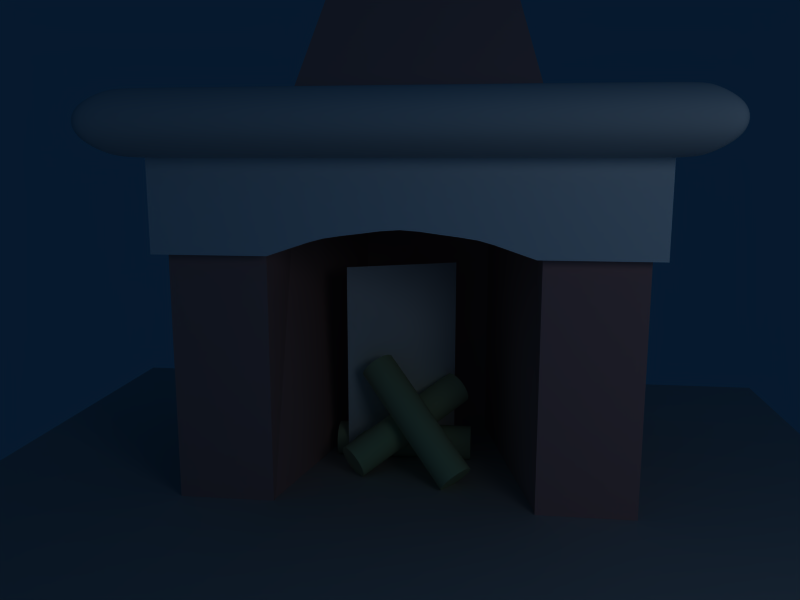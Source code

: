 # Source: fireplace.blend  (saved by Blender 2.45.17; exported with 4.5.12 LTS)
import bpy
from mathutils import Matrix  # noqa: F401  (used for matrix-valued properties, if any)

bpy.ops.wm.read_factory_settings(use_empty=True)
scene = bpy.context.scene
scene.name = 'Scene'

# ---- collections
col_collection_1 = bpy.data.collections.new('Collection 1'); scene.collection.children.link(col_collection_1)

# ---- materials (node trees are filled in below, after node groups)
mat_material_004 = bpy.data.materials.new('Material.004')
mat_material_004.alpha_threshold = 0.0
mat_material_004.diffuse_color = (1.0, 1.0, 1.0, 1.0)
mat_material_004.roughness = 0.5
mat_material_004.line_color = (0.0, 0.0, 0.0, 1.0)
mat_wood = bpy.data.materials.new('Wood')
mat_wood.alpha_threshold = 0.0
mat_wood.diffuse_color = (0.69, 0.81, 0.57, 1.0)
mat_wood.specular_color = (0.1498, 0.1498, 0.1498)
mat_wood.roughness = 0.5
mat_wood.line_color = (0.0, 0.0, 0.0, 1.0)
mat_material_003 = bpy.data.materials.new('Material.003')
mat_material_003.alpha_threshold = 0.0
mat_material_003.diffuse_color = (0.7, 0.7, 0.7, 1.0)
mat_material_003.specular_color = (0.2212, 0.2212, 0.2212)
mat_material_003.roughness = 0.5
mat_material_003.line_color = (0.0, 0.0, 0.0, 1.0)
mat_material_002 = bpy.data.materials.new('Material.002')
mat_material_002.alpha_threshold = 0.0
mat_material_002.diffuse_color = (1.0, 1.0, 1.0, 1.0)
mat_material_002.specular_color = (0.1991, 0.1991, 0.1991)
mat_material_002.roughness = 0.5
mat_material_002.line_color = (0.0, 0.0, 0.0, 1.0)
mat_material = bpy.data.materials.new('Material')
mat_material.alpha_threshold = 0.0
mat_material.diffuse_color = (0.85, 0.85, 0.85, 1.0)
mat_material.specular_color = (0.1252, 0.1252, 0.1252)
mat_material.roughness = 0.5
mat_material.line_color = (0.0, 0.0, 0.0, 1.0)
mat_material_001 = bpy.data.materials.new('Material.001')
mat_material_001.alpha_threshold = 0.0
mat_material_001.diffuse_color = (0.806, 0.544, 0.544, 1.0)
mat_material_001.specular_color = (0.3593, 0.3592, 0.3592)
mat_material_001.roughness = 0.5
mat_material_001.line_color = (0.0, 0.0, 0.0, 1.0)

# ---- material node trees

# ---- world
world_world = bpy.data.worlds.new('World'); scene.world = world_world
world_world.color = (0.02553, 0.09967, 0.1805)
world_world.use_sun_shadow = False
world_world.sun_shadow_jitter_overblur = 0.0
world_world.cycles.sampling_method = 'MANUAL'
world_world.cycles.sample_map_resolution = 256

# ---- cameras
cam_camera = bpy.data.cameras.new('Camera')
cam_camera.passepartout_alpha = 0.6497
cam_camera.clip_end = 100.0
cam_camera.lens = 35.0
cam_camera.ortho_scale = 7.314
cam_camera.dof.focus_distance = 0.0
cam_camera.dof.aperture_fstop = 128.0

# ---- lights
light_spot = bpy.data.lights.new('Spot', 'POINT')
light_spot.transmission_factor = 0.0
light_spot.cutoff_distance = 30.0
light_spot.energy = 100.0
light_spot.shadow_buffer_clip_start = 1.001
light_spot.shadow_soft_size = 1.0
light_spot.shadow_maximum_resolution = 0.006
light_spot.use_absolute_resolution = True
light_spot.cycles.use_multiple_importance_sampling = False

# ---- meshes
me_plane_001 = bpy.data.meshes.new('Plane.001')
me_plane_001.from_pydata([(0.3873, 0.8505, 4.412e-08), (0.3873, -0.4766, -2.869e-08), (-0.4127, -0.4766, -2.869e-08), (-0.4127, 0.8505, 4.412e-08)], [], [(0, 3, 2, 1)])
_uv = me_plane_001.uv_layers.new(name='UVTex')
_uv.uv.foreach_set('vector', [1.0, 1.0, 1.192e-07, 1.0, 0.0, 1.192e-07, 1.0, 0.0])
me_plane_001.materials.append(mat_material_004)
me_plane_001.use_remesh_preserve_volume = False
me_plane_001.use_remesh_preserve_attributes = False
me_plane_001.use_mirror_vertex_groups = False
me_plane_001.update()
me_woodcyl = bpy.data.meshes.new('WoodCyl')
me_woodcyl.from_pydata([(0.07071, 0.07071, -0.4), (0.09239, 0.03827, -0.4), (0.1, -1.464e-08, -0.4), (0.09239, -0.03827, -0.4), (0.07071, -0.07071, -0.4), (0.03827, -0.09239, -0.4), (-7.55e-09, -0.1, -0.4), (-0.03827, -0.09239, -0.4), (-0.07071, -0.07071, -0.4), (-0.09239, -0.03827, -0.4), (-0.1, -9.076e-09, -0.4), (-0.09239, 0.03827, -0.4), (-0.07071, 0.07071, -0.4), (-0.03827, 0.09239, -0.4), (4.252e-08, 0.1, -0.4), (0.03827, 0.09239, -0.4), (0.07071, 0.07071, 0.4), (0.09239, 0.03827, 0.4), (0.1, -1.189e-07, 0.4), (0.09239, -0.03827, 0.4), (0.07071, -0.07071, 0.4), (0.03827, -0.09239, 0.4), (-1.705e-07, -0.1, 0.4), (-0.03827, -0.09239, 0.4), (-0.07071, -0.07071, 0.4), (-0.09239, -0.03827, 0.4), (-0.1, 2.674e-07, 0.4), (-0.09239, 0.03827, 0.4), (-0.07071, 0.07071, 0.4), (-0.03827, 0.09239, 0.4), (3.437e-07, 0.1, 0.4), (0.03827, 0.09239, 0.4), (-2.265e-08, -1.027e-08, -0.4), (2.265e-08, 1.027e-08, 0.4)], [], [(32, 0, 1), (33, 17, 16), (32, 1, 2), (33, 18, 17), (32, 2, 3), (33, 19, 18), (32, 3, 4), (33, 20, 19), (32, 4, 5), (33, 21, 20), (32, 5, 6), (33, 22, 21), (32, 6, 7), (33, 23, 22), (32, 7, 8), (33, 24, 23), (32, 8, 9), (33, 25, 24), (32, 9, 10), (33, 26, 25), (32, 10, 11), (33, 27, 26), (32, 11, 12), (33, 28, 27), (32, 12, 13), (33, 29, 28), (32, 13, 14), (33, 30, 29), (32, 14, 15), (33, 31, 30), (15, 0, 32), (33, 16, 31), (0, 16, 17, 1), (1, 17, 18, 2), (2, 18, 19, 3), (3, 19, 20, 4), (4, 20, 21, 5), (5, 21, 22, 6), (6, 22, 23, 7), (7, 23, 24, 8), (8, 24, 25, 9), (9, 25, 26, 10), (10, 26, 27, 11), (11, 27, 28, 12), (12, 28, 29, 13), (13, 29, 30, 14), (14, 30, 31, 15), (16, 0, 15, 31)])
me_woodcyl.polygons.foreach_set('use_smooth', [True] * 48)
_uv = me_woodcyl.uv_layers.new(name='UVTex')
_uv.uv.foreach_set('vector', [0.8177, -2.783e-08, 0.375, 0.07798, 1.312, 0.07798, 0.3177, 1.0, 0.3125, 0.922, 0.375, 0.922, 0.8177, -2.783e-08, 1.312, 0.07798, 1.25, 0.07798, 0.3177, 1.0, 0.25, 0.922, 0.3125, 0.922, 0.8177, -2.783e-08, 1.25, 0.07798, 1.188, 0.07798, 0.3177, 1.0, 0.1875, 0.922, 0.25, 0.922, 0.8177, -2.783e-08, 1.188, 0.07798, 1.125, 0.07798, 0.3177, 1.0, 0.125, 0.922, 0.1875, 0.922, 0.8177, -2.783e-08, 1.125, 0.07798, 1.062, 0.07798, 0.3177, 1.0, 0.0625, 0.922, 0.125, 0.922, 0.8177, -2.783e-08, 1.062, 0.07798, 1.0, 0.07798, 1.318, 1.0, 1.0, 0.922, 1.062, 0.922, 0.8177, -2.783e-08, 1.0, 0.07798, 0.9375, 0.07798, 1.318, 1.0, 0.9375, 0.922, 1.0, 0.922, 0.8177, -2.783e-08, 0.9375, 0.07798, 0.875, 0.07798, 1.318, 1.0, 0.875, 0.922, 0.9375, 0.922, 0.8177, -2.783e-08, 0.875, 0.07798, 0.8125, 0.07798, 1.318, 1.0, 0.8125, 0.922, 0.875, 0.922, 0.8177, -2.783e-08, 0.8125, 0.07798, 0.75, 0.07798, 0.3177, 1.0, 0.75, 0.922, 0.8125, 0.922, 0.8177, -2.783e-08, 0.75, 0.07798, 0.6875, 0.07798, 0.3177, 1.0, 0.6875, 0.922, 0.75, 0.922, 0.8177, -2.783e-08, 0.6875, 0.07798, 0.625, 0.07798, 0.3177, 1.0, 0.625, 0.922, 0.6875, 0.922, 0.8177, -2.783e-08, 0.625, 0.07798, 0.5625, 0.07798, 0.3177, 1.0, 0.5625, 0.922, 0.625, 0.922, 0.8177, -2.783e-08, 0.5625, 0.07798, 0.5, 0.07798, 0.3177, 1.0, 0.5, 0.922, 0.5625, 0.922, 0.8177, -2.783e-08, 0.5, 0.07798, 0.4375, 0.07798, 0.3177, 1.0, 0.4375, 0.922, 0.5, 0.922, 0.4375, 0.07798, 0.375, 0.07798, 0.8177, -2.783e-08, 0.3177, 1.0, 0.375, 0.922, 0.4375, 0.922, 0.375, 0.07798, 0.375, 0.922, 0.3125, 0.922, 0.3125, 0.07798, 0.3125, 0.07798, 0.3125, 0.922, 0.25, 0.922, 0.25, 0.07798, 0.25, 0.07798, 0.25, 0.922, 0.1875, 0.922, 0.1875, 0.07798, 0.1875, 0.07798, 0.1875, 0.922, 0.125, 0.922, 0.125, 0.07798, 0.125, 0.07798, 0.125, 0.922, 0.0625, 0.922, 0.0625, 0.07798, 1.062, 0.07798, 1.062, 0.922, 1.0, 0.922, 1.0, 0.07798, 1.0, 0.07798, 1.0, 0.922, 0.9375, 0.922, 0.9375, 0.07798, 0.9375, 0.07798, 0.9375, 0.922, 0.875, 0.922, 0.875, 0.07798, 0.875, 0.07798, 0.875, 0.922, 0.8125, 0.922, 0.8125, 0.07798, 0.8125, 0.07798, 0.8125, 0.922, 0.75, 0.922, 0.75, 0.07798, 0.75, 0.07798, 0.75, 0.922, 0.6875, 0.922, 0.6875, 0.07798, 0.6875, 0.07798, 0.6875, 0.922, 0.625, 0.922, 0.625, 0.07798, 0.625, 0.07798, 0.625, 0.922, 0.5625, 0.922, 0.5625, 0.07798, 0.5625, 0.07798, 0.5625, 0.922, 0.5, 0.922, 0.5, 0.07798, 0.5, 0.07798, 0.5, 0.922, 0.4375, 0.922, 0.4375, 0.07798, 0.375, 0.922, 0.375, 0.07798, 0.4375, 0.07798, 0.4375, 0.922])
me_woodcyl.materials.append(mat_wood)
me_woodcyl.use_remesh_preserve_volume = False
me_woodcyl.use_remesh_preserve_attributes = False
me_woodcyl.use_mirror_vertex_groups = False
me_woodcyl.update()
me_plane = bpy.data.meshes.new('Plane')
me_plane.from_pydata([(2.9, 2.9, 0.0), (2.9, -2.9, 0.0), (-2.9, -2.9, 0.0), (-2.9, 2.9, 0.0)], [], [(0, 3, 2, 1)])
me_plane.materials.append(mat_material_003)
me_plane.use_remesh_preserve_volume = False
me_plane.use_remesh_preserve_attributes = False
me_plane.use_mirror_vertex_groups = False
me_plane.update()
me_cube_003 = bpy.data.meshes.new('Cube.003')
me_cube_003.from_pydata([(-0.334, 1.765, 1.1), (-0.2227, 1.779, 1.1), (-0.1113, 1.794, 1.1), (0.1113, 1.794, 1.1), (0.2227, 1.779, 1.1), (0.334, 1.765, 1.1), (-0.334, 2.419, 1.1), (-0.2227, 2.43, 1.1), (-0.1113, 2.435, 1.1), (0.1113, 2.435, 1.1), (0.2227, 2.43, 1.1), (0.334, 2.419, 1.1), (-0.5263, 1.725, 1.1), (-0.6073, 1.698, 1.1), (-0.6882, 1.671, 1.1), (-0.5263, 2.379, 1.1), (-0.6073, 2.352, 1.1), (-0.6882, 2.325, 1.1), (0.5246, 1.725, 1.1), (0.6039, 1.698, 1.1), (0.6832, 1.671, 1.1), (0.5246, 2.379, 1.1), (0.6039, 2.352, 1.1), (0.6832, 2.325, 1.1), (-1.467, 1.644, 1.1), (1.467, 1.644, 1.1), (-1.467, 2.298, 1.1), (1.467, 2.298, 1.1), (-0.4377, 1.749, 1.1), (0.0, 1.802, 1.1), (0.4373, 1.749, 1.1), (-0.4377, 2.403, 1.1), (0.0, 2.437, 1.1), (0.4373, 2.403, 1.1), (-0.7692, 1.644, 1.1), (-0.7692, 2.298, 1.1), (0.7624, 1.644, 1.1), (0.7624, 2.298, 1.1), (0.7624, 2.298, 0.6), (0.7624, 1.644, 0.6), (-0.7692, 2.298, 0.6), (-0.7692, 1.644, 0.6), (0.4373, 2.403, 0.6), (0.0, 2.437, 0.6), (-0.4377, 2.403, 0.6), (0.4373, 1.749, 0.6), (0.0, 1.802, 0.6), (-0.4377, 1.749, 0.6), (1.467, 2.298, 0.6), (-1.467, 2.298, 0.6), (1.467, 1.644, 0.6), (-1.467, 1.644, 0.6), (0.6832, 2.325, 0.6), (0.6039, 2.352, 0.6), (0.5246, 2.379, 0.6), (0.6832, 1.671, 0.6), (0.6039, 1.698, 0.6), (0.5246, 1.725, 0.6), (-0.6882, 2.325, 0.6), (-0.6073, 2.352, 0.6), (-0.5263, 2.379, 0.6), (-0.6882, 1.671, 0.6), (-0.6073, 1.698, 0.6), (-0.5263, 1.725, 0.6), (0.334, 2.419, 0.6), (0.2227, 2.43, 0.6), (0.1113, 2.435, 0.6), (-0.1113, 2.435, 0.6), (-0.2227, 2.43, 0.6), (-0.334, 2.419, 0.6), (0.334, 1.765, 0.6), (0.2227, 1.779, 0.6), (0.1113, 1.794, 0.6), (-0.1113, 1.794, 0.6), (-0.2227, 1.779, 0.6), (-0.334, 1.765, 0.6), (1.467, 2.298, -1.0), (1.467, 1.644, -1.0), (0.7624, 2.298, -1.0), (0.7624, 1.644, -1.0), (-0.7692, 1.644, -1.0), (-1.467, 1.644, -1.0), (-0.7692, 2.298, -1.0), (-1.467, 2.298, -1.0)], [], [(6, 1, 7), (30, 22, 21), (35, 14, 13), (10, 4, 11), (28, 15, 16), (35, 34, 14), (3, 9, 32, 29), (9, 3, 4, 10), (23, 18, 19, 37), (2, 29, 32, 8), (23, 22, 30, 18), (30, 21, 33, 5), (8, 7, 1, 2), (19, 20, 36, 37), (35, 13, 12, 17), (28, 16, 17, 12), (28, 0, 31, 15), (4, 5, 33, 11), (31, 0, 1, 6), (23, 37, 38, 52), (22, 23, 52, 53), (21, 22, 53, 54), (33, 21, 54, 42), (36, 20, 55, 39), (20, 19, 56, 55), (19, 18, 57, 56), (18, 30, 45, 57), (35, 17, 58, 40), (17, 16, 59, 58), (16, 15, 60, 59), (15, 31, 44, 60), (14, 34, 41, 61), (13, 14, 61, 62), (12, 13, 62, 63), (28, 12, 63, 47), (11, 33, 42, 64), (10, 11, 64, 65), (9, 10, 65, 66), (32, 9, 66, 43), (8, 32, 43, 67), (7, 8, 67, 68), (6, 7, 68, 69), (31, 6, 69, 44), (30, 5, 70, 45), (5, 4, 71, 70), (4, 3, 72, 71), (3, 29, 46, 72), (29, 2, 73, 46), (2, 1, 74, 73), (1, 0, 75, 74), (0, 28, 47, 75), (68, 74, 69), (54, 53, 45), (62, 61, 40), (64, 71, 65), (59, 60, 47), (61, 41, 40), (43, 66, 72, 46), (71, 72, 66, 65), (56, 57, 52, 38), (43, 46, 73, 67), (45, 53, 52, 57), (42, 54, 45, 70), (74, 68, 67, 73), (39, 55, 56, 38), (63, 62, 40, 58), (58, 59, 47, 63), (44, 75, 47, 60), (42, 70, 71, 64), (74, 75, 44, 69), (24, 26, 49, 51), (26, 35, 40, 49), (24, 34, 35, 26), (24, 51, 41, 34), (25, 27, 37, 36), (25, 36, 39, 50), (27, 25, 50, 48), (37, 27, 48, 38), (48, 50, 77, 76), (38, 48, 76, 78), (50, 39, 79, 77), (41, 51, 81, 80), (49, 40, 82, 83), (51, 49, 83, 81), (39, 38, 78, 79), (40, 41, 80, 82), (78, 76, 77, 79), (82, 80, 81, 83)])
_uv = me_cube_003.uv_layers.new(name='UVTex')
_uv.uv.foreach_set('vector', [-0.3943, -0.2545, 0.2368, -0.2018, -0.403, -0.1629, 0.2671, 0.4582, -0.3389, 0.517, -0.3613, 0.4518, -0.2942, -0.6125, 0.3451, -0.6674, 0.3179, -0.5864, -0.403, 0.2034, 0.2368, 0.2435, -0.3943, 0.295, 0.2671, -0.4169, -0.3613, -0.4127, -0.3389, -0.4793, -0.2942, -0.6125, 0.3722, -0.7484, 0.3451, -0.6674, 0.2216, 0.1322, -0.4074, 0.1118, -0.4085, 0.02023, 0.2136, 0.02083, -0.4074, 0.1118, 0.2216, 0.1322, 0.2368, 0.2435, -0.403, 0.2034, -0.3166, 0.5822, 0.2907, 0.5454, 0.3179, 0.6247, -0.2942, 0.6474, 0.2216, -0.0905, 0.2136, 0.02083, -0.4085, 0.02023, -0.4074, -0.07135, -0.3166, 0.5822, -0.3389, 0.517, 0.2671, 0.4582, 0.2907, 0.5454, 0.2671, 0.4582, -0.3613, 0.4518, -0.3807, 0.38, 0.2505, 0.3548, -0.4074, -0.07135, -0.403, -0.1629, 0.2368, -0.2018, 0.2216, -0.0905, 0.3179, 0.6247, 0.3451, 0.704, 0.3722, 0.7833, -0.2942, 0.6474, -0.2942, -0.6125, 0.3179, -0.5864, 0.2907, -0.5055, -0.3166, -0.5459, 0.2671, -0.4169, -0.3389, -0.4793, -0.3166, -0.5459, 0.2907, -0.5055, 0.2671, -0.4169, 0.2505, -0.3132, -0.3807, -0.3399, -0.3613, -0.4127, 0.2368, 0.2435, 0.2505, 0.3548, -0.3807, 0.38, -0.3943, 0.295, -0.3807, -0.3399, 0.2505, -0.3132, 0.2368, -0.2018, -0.3943, -0.2545, 0.3158, -0.296, 0.3158, -0.2167, 0.8158, -0.2167, 0.8158, -0.296, 0.3158, -0.3753, 0.3158, -0.296, 0.8158, -0.296, 0.8158, -0.3753, 0.3158, -0.4546, 0.3158, -0.3753, 0.8158, -0.3753, 0.8158, -0.4546, 0.3158, 0.4582, 0.3158, 0.5454, 0.8158, 0.5454, 0.8158, 0.4582, 0.3158, -0.2167, 0.3158, -0.296, 0.8158, -0.296, 0.8158, -0.2167, 0.3158, -0.296, 0.3158, -0.3753, 0.8158, -0.3753, 0.8158, -0.296, 0.3158, -0.3753, 0.3158, -0.4546, 0.8158, -0.4546, 0.8158, -0.3753, 0.3158, -0.4546, 0.3158, -0.5418, 0.8158, -0.5418, 0.8158, -0.4546, 0.3158, 0.2516, 0.3158, 0.3326, 0.8158, 0.3326, 0.8158, 0.2516, 0.3158, 0.3326, 0.3158, 0.4136, 0.8158, 0.4136, 0.8158, 0.3326, 0.3158, 0.4136, 0.3158, 0.4945, 0.8158, 0.4945, 0.8158, 0.4136, 0.3158, 0.4945, 0.3158, 0.5831, 0.8158, 0.5831, 0.8158, 0.4945, 0.3158, 0.3326, 0.3158, 0.2516, 0.8158, 0.2516, 0.8158, 0.3326, 0.3158, 0.4136, 0.3158, 0.3326, 0.8158, 0.3326, 0.8158, 0.4136, 0.3158, 0.4945, 0.3158, 0.4136, 0.8158, 0.4136, 0.8158, 0.4945, 0.3158, -0.4169, 0.3158, -0.5055, 0.8158, -0.5055, 0.8158, -0.4169, 0.3158, 0.3548, 0.3158, 0.4582, 0.8158, 0.4582, 0.8158, 0.3548, 0.3158, 0.2435, 0.3158, 0.3548, 0.8158, 0.3548, 0.8158, 0.2435, 0.3158, 0.1322, 0.3158, 0.2435, 0.8158, 0.2435, 0.8158, 0.1322, 0.3158, 0.02083, 0.3158, 0.1322, 0.8158, 0.1322, 0.8158, 0.02083, 0.3158, -0.0905, 0.3158, 0.02083, 0.8158, 0.02083, 0.8158, -0.0905, 0.3158, -0.2018, 0.3158, -0.0905, 0.8158, -0.0905, 0.8158, -0.2018, 0.3158, -0.3132, 0.3158, -0.2018, 0.8158, -0.2018, 0.8158, -0.3132, 0.3158, -0.4169, 0.3158, -0.3132, 0.8158, -0.3132, 0.8158, -0.4169, 0.3158, 0.4582, 0.3158, 0.3548, 0.8158, 0.3548, 0.8158, 0.4582, 0.3158, 0.3548, 0.3158, 0.2435, 0.8158, 0.2435, 0.8158, 0.3548, 0.3158, 0.2435, 0.3158, 0.1322, 0.8158, 0.1322, 0.8158, 0.2435, 0.3158, 0.1322, 0.3158, 0.02083, 0.8158, 0.02083, 0.8158, 0.1322, 0.3158, 0.02083, 0.3158, -0.0905, 0.8158, -0.0905, 0.8158, 0.02083, 0.3158, -0.0905, 0.3158, -0.2018, 0.8158, -0.2018, 0.8158, -0.0905, 0.3158, -0.2018, 0.3158, -0.3132, 0.8158, -0.3132, 0.8158, -0.2018, 0.3158, -0.3132, 0.3158, -0.4169, 0.8158, -0.4169, 0.8158, -0.3132, -0.4141, -0.2018, 0.2368, -0.2018, -0.4036, -0.3132, -0.3634, -0.4546, -0.3362, -0.3753, 0.2671, -0.5418, 0.3179, 0.4136, 0.3451, 0.3326, -0.2819, 0.2516, -0.4036, 0.3548, 0.2368, 0.2435, -0.4141, 0.2435, -0.3362, 0.4136, -0.3634, 0.4945, 0.2671, 0.5831, 0.3451, 0.3326, 0.3722, 0.2516, -0.2819, 0.2516, -0.4208, 0.02083, -0.4194, 0.1322, 0.2216, 0.1322, 0.2136, 0.02083, 0.2368, 0.2435, 0.2216, 0.1322, -0.4194, 0.1322, -0.4141, 0.2435, 0.3179, -0.3753, 0.2907, -0.4546, -0.3091, -0.296, -0.2819, -0.2167, -0.4208, 0.02083, 0.2136, 0.02083, 0.2216, -0.0905, -0.4194, -0.0905, 0.2671, 0.4582, -0.3362, 0.6247, -0.3091, 0.704, 0.2907, 0.5454, -0.387, 0.4582, -0.3634, 0.5454, 0.2671, 0.4582, 0.2505, 0.3548, 0.2368, -0.2018, -0.4141, -0.2018, -0.4194, -0.0905, 0.2216, -0.0905, 0.3722, -0.2167, 0.3451, -0.296, 0.3179, -0.3753, -0.2819, -0.2167, 0.2907, 0.4945, 0.3179, 0.4136, -0.2819, 0.2516, -0.3091, 0.3326, -0.3091, 0.3326, -0.3362, 0.4136, 0.2671, 0.5831, 0.2907, 0.4945, -0.387, -0.4169, 0.2505, -0.3132, 0.2671, -0.4169, -0.3634, -0.5055, -0.387, 0.4582, 0.2505, 0.3548, 0.2368, 0.2435, -0.4036, 0.3548, 0.2368, -0.2018, 0.2505, -0.3132, -0.387, -0.4169, -0.4036, -0.3132, 0.3158, -0.3356, 0.3158, 0.3185, 0.8158, 0.3185, 0.8158, -0.3356, 0.3158, -0.4457, 0.3158, 0.2516, 0.8158, 0.2516, 0.8158, -0.4457, 0.3722, -0.4457, 0.3722, 0.2516, -0.2819, 0.2516, -0.2819, -0.4457, 0.3158, -0.4457, 0.8158, -0.4457, 0.8158, 0.2516, 0.3158, 0.2516, 0.3722, 0.4874, -0.2819, 0.4874, -0.2819, -0.2167, 0.3722, -0.2167, 0.3158, 0.4874, 0.3158, -0.2167, 0.8158, -0.2167, 0.8158, 0.4874, 0.3158, 0.3185, 0.3158, -0.3356, 0.8158, -0.3356, 0.8158, 0.3185, 0.3158, -0.2167, 0.3158, 0.4874, 0.8158, 0.4874, 0.8158, -0.2167, -0.1842, 0.3185, -0.1842, -0.3356, 1.416, -0.3356, 1.416, 0.3185, -0.1842, -0.2167, -0.1842, 0.4874, 1.416, 0.4874, 1.416, -0.2167, -0.1842, 0.4874, -0.1842, -0.2167, 1.416, -0.2167, 1.416, 0.4874, -0.1842, 0.2516, -0.1842, -0.4457, 1.416, -0.4457, 1.416, 0.2516, -0.1842, -0.4457, -0.1842, 0.2516, 1.416, 0.2516, 1.416, -0.4457, -0.1842, -0.3356, -0.1842, 0.3185, 1.416, 0.3185, 1.416, -0.3356, -0.1842, -0.3356, -0.1842, 0.3185, 1.416, 0.3185, 1.416, -0.3356, -0.1842, 0.3185, -0.1842, -0.3356, 1.416, -0.3356, 1.416, 0.3185, -0.2819, -0.2167, -0.2819, 0.4874, 0.3722, 0.4874, 0.3722, -0.2167, -0.2819, 0.2516, 0.3722, 0.2516, 0.3722, -0.4457, -0.2819, -0.4457])
me_cube_003.materials.append(mat_material_002)
me_cube_003.use_remesh_preserve_volume = False
me_cube_003.use_remesh_preserve_attributes = False
me_cube_003.use_mirror_vertex_groups = False
me_cube_003.update()
me_cube_001 = bpy.data.meshes.new('Cube.001')
me_cube_001.from_pydata([(-1.547, 2.014, -1.0), (-1.547, 2.014, 1.293), (1.547, 2.014, 1.293), (1.547, 2.014, -1.0), (-1.768, 1.91, 1.459), (1.768, 1.91, 1.459), (1.768, 1.91, -1.0), (-1.768, 1.91, -1.0), (1.768, 1.736, -1.0), (1.768, 1.736, 1.459), (-1.768, 1.736, 1.459), (-1.768, 1.736, -1.0), (1.547, 1.632, -1.0), (1.547, 1.632, 1.293), (-1.547, 1.632, 1.293), (-1.547, 1.632, -1.0), (1.768, 1.91, 1.155), (-1.768, 1.91, 1.155), (-1.547, 2.014, 1.155), (1.547, 2.014, 1.155), (1.768, 1.736, 1.155), (-1.768, 1.736, 1.155), (1.547, 1.632, 1.155), (-1.547, 1.632, 1.155), (-1.51, 2.014, 1.293), (1.51, 2.014, 1.293), (-1.51, 2.014, -1.0), (1.51, 2.014, -1.0), (1.51, 1.632, 1.293), (-1.51, 1.632, 1.293), (1.51, 1.632, -1.0), (-1.51, 1.632, -1.0), (-1.584, 1.91, 1.459), (1.584, 1.91, 1.459), (1.584, 1.736, 1.459), (-1.584, 1.736, 1.459), (-1.51, 2.014, 1.155), (1.51, 2.014, 1.155), (1.51, 1.632, 1.155), (-1.51, 1.632, 1.155)], [], [(18, 0, 7, 17), (17, 4, 1, 18), (3, 19, 16, 6), (19, 2, 5, 16), (6, 16, 20, 8), (16, 5, 9, 20), (11, 21, 17, 7), (21, 10, 4, 17), (8, 20, 22, 12), (20, 9, 13, 22), (15, 23, 21, 11), (23, 14, 10, 21), (10, 35, 32, 4), (35, 34, 33, 32), (34, 9, 5, 33), (4, 32, 24, 1), (32, 33, 25, 24), (33, 5, 2, 25), (9, 34, 28, 13), (34, 35, 29, 28), (35, 10, 14, 29), (26, 0, 18, 36), (36, 37, 27, 26), (37, 19, 3, 27), (1, 24, 36, 18), (24, 25, 37, 36), (25, 2, 19, 37), (22, 38, 30, 12), (38, 39, 31, 30), (39, 23, 15, 31), (13, 28, 38, 22), (28, 29, 39, 38), (29, 14, 23, 39)])
me_cube_001.polygons.foreach_set('use_smooth', [True] * 33)
_uv = me_cube_001.uv_layers.new(name='UVTex')
_uv.uv.foreach_set('vector', [-0.2942, -0.04714, -1.426, 0.6655, -1.605, 0.5149, -0.4735, -0.1977, -0.4735, -0.1977, -0.3139, -0.2982, -0.2216, -0.09282, -0.2942, -0.04714, 1.155, 1.471, 2.287, 0.7579, 2.476, 0.7224, 1.345, 1.435, 2.287, 0.7579, 2.359, 0.7122, 2.636, 0.6219, 2.476, 0.7224, 1.345, 1.435, 2.476, 0.7224, 2.485, 0.5673, 1.353, 1.28, 2.476, 0.7224, 2.636, 0.6219, 2.644, 0.4668, 2.485, 0.5673, -1.597, 0.3598, -0.465, -0.3528, -0.4735, -0.1977, -1.605, 0.5149, -0.465, -0.3528, -0.3054, -0.4533, -0.3139, -0.2982, -0.4735, -0.1977, 1.353, 1.28, 2.485, 0.5673, 2.305, 0.4167, 1.174, 1.129, 2.485, 0.5673, 2.644, 0.4668, 2.378, 0.371, 2.305, 0.4167, -1.407, 0.3242, -0.2756, -0.3884, -0.465, -0.3528, -1.597, 0.3598, -0.2756, -0.3884, -0.2031, -0.434, -0.3054, -0.4533, -0.465, -0.3528, -0.3054, -0.4533, -0.1518, -0.4054, -0.1602, -0.2503, -0.3139, -0.2982, -0.1518, -0.4054, 2.491, 0.4189, 2.482, 0.574, -0.1602, -0.2503, 2.491, 0.4189, 2.644, 0.4668, 2.636, 0.6219, 2.482, 0.574, -0.3139, -0.2982, -0.1602, -0.2503, -0.1909, -0.08323, -0.2216, -0.09282, -0.1602, -0.2503, 2.482, 0.574, 2.329, 0.7027, -0.1909, -0.08323, 2.482, 0.574, 2.636, 0.6219, 2.359, 0.7122, 2.329, 0.7027, 2.644, 0.4668, 2.491, 0.4189, 2.347, 0.3614, 2.378, 0.371, 2.491, 0.4189, -0.1518, -0.4054, -0.1723, -0.4245, 2.347, 0.3614, -0.1518, -0.4054, -0.3054, -0.4533, -0.2031, -0.434, -0.1723, -0.4245, -1.395, 0.6751, -1.426, 0.6655, -0.2942, -0.04714, -0.2635, -0.03755, -0.2635, -0.03755, 2.256, 0.7483, 1.124, 1.461, -1.395, 0.6751, 2.256, 0.7483, 2.287, 0.7579, 1.155, 1.471, 1.124, 1.461, -0.2216, -0.09282, -0.1909, -0.08323, -0.2635, -0.03755, -0.2942, -0.04714, -0.1909, -0.08323, 2.329, 0.7027, 2.256, 0.7483, -0.2635, -0.03755, 2.329, 0.7027, 2.359, 0.7122, 2.287, 0.7579, 2.256, 0.7483, 2.305, 0.4167, 2.275, 0.4071, 1.143, 1.12, 1.174, 1.129, 2.275, 0.4071, -0.2449, -0.3788, -1.377, 0.3338, 1.143, 1.12, -0.2449, -0.3788, -0.2756, -0.3884, -1.407, 0.3242, -1.377, 0.3338, 2.378, 0.371, 2.347, 0.3614, 2.275, 0.4071, 2.305, 0.4167, 2.347, 0.3614, -0.1723, -0.4245, -0.2449, -0.3788, 2.275, 0.4071, -0.1723, -0.4245, -0.2031, -0.434, -0.2756, -0.3884, -0.2449, -0.3788])
me_cube_001.materials.append(mat_material)
me_cube_001.use_remesh_preserve_volume = False
me_cube_001.use_remesh_preserve_attributes = False
me_cube_001.use_mirror_vertex_groups = False
me_cube_001.update()
me_kominmesh = bpy.data.meshes.new('KominMesh')
me_kominmesh.from_pydata([(-0.48, -0.1, -0.8), (-0.48, -2.1, -0.5), (-1.4, -2.1, -1.0), (-1.4, -0.4, -1.0), (-0.8, -0.4, 1.0), (-0.8, -2.1, 1.0), (-1.4, -2.1, 1.0), (-1.4, -0.4, 1.0), (1.4, -0.4, 1.0), (1.4, -2.1, 1.0), (0.8, -2.1, 1.0), (0.8, -0.4, 1.0), (1.4, -0.4, -1.0), (1.4, -2.1, -1.0), (0.48, -2.1, -0.5), (0.48, -0.1, -0.8), (0.8, -0.1, 0.3), (-0.8, -0.1, 0.3), (-0.4, 1.5, -0.3), (0.4, 1.5, -0.3), (0.4, 1.5, -0.9), (-0.4, 1.5, -0.9), (-1.0, -0.1, 0.5), (1.0, -0.1, 0.5), (1.0, -0.1, -1.0), (-1.0, -0.1, -1.0), (-0.5, 1.7, -0.3), (0.5, 1.7, -0.3), (-0.5, 1.7, -1.0), (0.5, 1.7, -1.0), (-0.8, -0.1, 0.5), (0.8, -0.1, 0.5)], [], [(4, 7, 6, 5), (1, 5, 6, 2), (2, 6, 7, 3), (13, 12, 8, 9), (14, 13, 9, 10), (11, 10, 9, 8), (0, 1, 14, 15), (1, 2, 13, 14), (16, 14, 10), (15, 14, 16), (16, 10, 11), (17, 5, 1), (0, 17, 1), (17, 4, 5), (17, 18, 19, 16), (0, 21, 18, 17), (16, 19, 20, 15), (21, 0, 15, 20), (21, 20, 19, 18), (22, 26, 28, 25), (23, 24, 29, 27), (24, 25, 28, 29), (8, 12, 24, 23), (3, 7, 22, 25), (30, 31, 27, 26), (22, 30, 26), (31, 23, 27), (8, 23, 31, 11), (4, 30, 22, 7), (11, 31, 16), (4, 17, 30), (16, 31, 30, 17), (26, 27, 29, 28)])
_uv = me_kominmesh.uv_layers.new(name='UVTex')
_uv.uv.foreach_set('vector', [0.7, 0.1, 0.1, 0.1, 0.1, -1.6, 0.7, -1.6, 0.02, 0.7, -0.3, 2.2, -0.9, 2.2, -0.9, 0.2, -0.2, 0.6, 1.8, 0.6, 1.8, -1.1, -0.2, -1.1, -0.2, 0.6, -0.2, -1.1, 1.8, -1.1, 1.8, 0.6, 0.98, 0.7, 1.9, 0.2, 1.9, 2.2, 1.3, 2.2, 0.3, 0.1, 0.3, -1.6, 0.9, -1.6, 0.9, 0.1, 0.02, 0.4, 0.02, -1.6, 0.98, -1.6, 0.98, 0.4, 0.02, 0.7, -0.9, 0.2, 1.9, 0.2, 0.98, 0.7, 0.1, 0.6, -0.7, 2.6, 0.8, 2.6, 5.96e-08, 0.6, 0.3, 2.6, 1.1, 0.6, 0.1, 0.6, 0.8, 2.6, 0.8, 0.9, 0.1, 0.6, 0.8, 2.6, -0.7, 2.6, 5.96e-08, 0.6, 1.1, 0.6, 0.3, 2.6, 0.1, 0.6, 0.8, 0.9, 0.8, 2.6, 0.7, 0.4, 1.1, 2.0, 1.9, 2.0, 2.3, 0.4, 0.4, 0.4, 2.0, 0.3, 2.0, 0.9, 0.4, 1.5, 0.4, 0.5, 2.0, -0.1, 2.0, -0.7, 0.4, -0.6, 0.1, 2.384e-07, 0.02, -1.6, 0.98, -1.6, 0.9, 2.384e-07, 0.1, 0.3, 0.9, 0.3, 0.9, 0.9, 0.1, 0.9, 0.3, 0.6, -0.5, -1.2, -1.2, -1.2, -1.2, 0.6, 0.3, 0.6, -1.2, 0.6, -1.2, -1.2, -0.5, -1.2, 0.5, 0.4, -1.5, 0.4, -1.0, 2.2, 0.0, 2.2, 0.9, 0.2, 0.9, -1.8, 0.5, -1.8, 0.5, -0.3, 0.1, 0.2, 0.1, 2.2, 0.5, 1.7, 0.5, 0.2, 0.7, 0.4, 2.3, 0.4, 2.0, 2.2, 1.0, 2.2, 0.5, 0.4, 0.7, 0.4, 1.0, 2.2, 0.3, 0.4, 0.5, 0.4, 0.0, 2.2, 0.9, 0.2, 0.5, -0.3, 0.3, -0.3, 0.3, 0.2, 0.7, 0.2, 0.7, -0.3, 0.5, -0.3, 0.1, 0.2, 0.1, 0.2, 0.4, -0.3, 0.4, -0.5, 0.1, 0.2, 0.4, -0.5, 0.4, -0.3, 0.3, 0.5, 0.3, 0.7, -1.3, 0.7, -1.3, 0.5, 0.0, 0.9, 1.0, 0.9, 1.0, 0.2, 0.0, 0.2])
me_kominmesh.materials.append(mat_material_001)
me_kominmesh.use_remesh_preserve_volume = False
me_kominmesh.use_remesh_preserve_attributes = False
me_kominmesh.use_mirror_vertex_groups = False
me_kominmesh.update()

# ---- objects
ob_plane_001 = bpy.data.objects.new('Plane.001', me_plane_001)
ob_wood1 = bpy.data.objects.new('Wood1', me_woodcyl)
ob_wood2 = bpy.data.objects.new('Wood2', me_woodcyl)
ob_wood3 = bpy.data.objects.new('Wood3', me_woodcyl)
ob_plane = bpy.data.objects.new('Plane', me_plane)
ob_cube_002 = bpy.data.objects.new('Cube.002', me_cube_003)
ob_cube_001 = bpy.data.objects.new('Cube.001', me_cube_001)
ob_komin = bpy.data.objects.new('Komin', me_kominmesh)
ob_lamp = bpy.data.objects.new('Lamp', light_spot)
ob_camera = bpy.data.objects.new('Camera', cam_camera)

# ---- transforms, parenting, visibility, modifiers, constraints
ob_plane_001.location = (-0.09066, -0.08632, 0.2199)
ob_plane_001.rotation_euler = (1.571, -0.0, 0.4363)
ob_plane_001.lock_rotations_4d = False
ob_plane_001.empty_display_type = 'ARROWS'
ob_plane_001.color = (0.0, 0.0, 0.0, 1.0)
ob_plane_001.lineart.crease_threshold = 0.0
ob_wood1.location = (0.02902, -0.4887, 0.08287)
ob_wood1.rotation_euler = (2.637, 0.7078, 1.804)
ob_wood1.scale = (1.173, 1.173, 1.173)
ob_wood1.lock_rotations_4d = False
ob_wood1.empty_display_type = 'ARROWS'
ob_wood1.color = (0.0, 0.0, 0.0, 1.0)
ob_wood1.lineart.crease_threshold = 0.0
_m = ob_wood1.modifiers.new('EdgeSplit', 'EDGE_SPLIT')
ob_wood2.location = (-0.0487, -0.2857, -0.01108)
ob_wood2.rotation_euler = (3.927, 0.9599, 1.571)
ob_wood2.scale = (1.173, 1.173, 1.173)
ob_wood2.lock_rotations_4d = False
ob_wood2.empty_display_type = 'ARROWS'
ob_wood2.color = (0.0, 0.0, 0.0, 1.0)
ob_wood2.lineart.crease_threshold = 0.0
_m = ob_wood2.modifiers.new('EdgeSplit', 'EDGE_SPLIT')
ob_wood3.location = (-0.08039, -0.1296, -0.1915)
ob_wood3.rotation_euler = (3.423e-08, 1.571, 0.0)
ob_wood3.scale = (1.173, 1.173, 1.173)
ob_wood3.lock_rotations_4d = False
ob_wood3.empty_display_type = 'ARROWS'
ob_wood3.color = (0.0, 0.0, 0.0, 1.0)
ob_wood3.lineart.crease_threshold = 0.0
_m = ob_wood3.modifiers.new('EdgeSplit', 'EDGE_SPLIT')
ob_plane.location = (0.0, -1.0, -0.3)
ob_plane.lock_rotations_4d = False
ob_plane.empty_display_type = 'ARROWS'
ob_plane.color = (0.0, 0.0, 0.0, 1.0)
ob_plane.lineart.crease_threshold = 0.0
ob_cube_002.location = (0.0, 0.0, -0.4)
ob_cube_002.rotation_euler = (1.571, -0.0, -0.0)
ob_cube_002.lock_rotations_4d = False
ob_cube_002.empty_display_type = 'ARROWS'
ob_cube_002.color = (0.0, 0.0, 0.0, 1.0)
ob_cube_002.lineart.crease_threshold = 0.0
ob_cube_001.location = (0.0, 0.0, 0.1664)
ob_cube_001.rotation_euler = (1.571, -0.0, -0.0)
ob_cube_001.lock_rotations_4d = False
ob_cube_001.empty_display_type = 'ARROWS'
ob_cube_001.color = (0.0, 0.0, 0.0, 1.0)
ob_cube_001.lineart.crease_threshold = 0.0
_m = ob_cube_001.modifiers.new('Subsurf', 'SUBSURF')
_m.uv_smooth = 'PRESERVE_CORNERS'
_m.levels = 2
_m.render_levels = 3
_m = ob_cube_001.modifiers.new('EdgeSplit', 'EDGE_SPLIT')
_m.split_angle = 1.047
ob_komin.location = (0.0, 6.914e-08, 1.7)
ob_komin.rotation_euler = (1.571, -0.0, -0.0)
ob_komin.lock_rotations_4d = False
ob_komin.empty_display_type = 'ARROWS'
ob_komin.color = (0.0, 0.0, 0.0, 1.0)
ob_komin.lineart.crease_threshold = 0.0
ob_lamp.location = (3.076, -4.995, 2.504)
ob_lamp.rotation_euler = (0.6503, 0.05522, 1.866)
ob_lamp.lock_rotations_4d = False
ob_lamp.empty_display_type = 'ARROWS'
ob_lamp.color = (0.0, 0.0, 0.0, 0.0)
ob_lamp.lineart.crease_threshold = 0.0
ob_camera.location = (0.536, -5.408, 1.795)
ob_camera.rotation_euler = (1.391, 2.189e-06, 0.1231)
ob_camera.lock_rotations_4d = False
ob_camera.empty_display_type = 'ARROWS'
ob_camera.color = (0.0, 0.0, 0.0, 0.0)
ob_camera.display_type = 'WIRE'
ob_camera.lineart.crease_threshold = 0.0

# ---- collection membership
col_collection_1.objects.link(ob_plane_001)
col_collection_1.objects.link(ob_wood1)
col_collection_1.objects.link(ob_wood2)
col_collection_1.objects.link(ob_wood3)
col_collection_1.objects.link(ob_plane)
col_collection_1.objects.link(ob_cube_002)
col_collection_1.objects.link(ob_cube_001)
col_collection_1.objects.link(ob_komin)
col_collection_1.objects.link(ob_lamp)
col_collection_1.objects.link(ob_camera)

# ---- scene / render settings (as saved in the file)
scene.camera = ob_camera
scene.frame_start = 1; scene.frame_end = 250; scene.frame_set(1)
scene.render.engine = 'BLENDER_EEVEE_NEXT'
scene.render.image_settings.file_format = 'JPEG'
scene.render.image_settings.color_mode = 'RGB'
scene.render.image_settings.compression = 90
scene.render.resolution_x = 800
scene.render.resolution_y = 600
scene.render.pixel_aspect_x = 100.0
scene.render.pixel_aspect_y = 100.0
scene.render.fps = 25
scene.render.dither_intensity = 0.0
scene.render.use_compositing = False
scene.render.use_sequencer = False
scene.render.bake_margin = 2
scene.render.bake_bias = 0.0
scene.render.use_stamp_time = False
scene.render.use_stamp_date = False
scene.render.use_stamp_frame = False
scene.render.use_stamp_camera = False
scene.render.use_stamp_scene = False
scene.render.use_stamp_filename = False
scene.render.use_stamp_render_time = False
scene.render.stamp_font_size = 0
scene.cycles.use_denoising = False
scene.cycles.samples = 10
scene.cycles.sampling_pattern = 'TABULATED_SOBOL'
scene.cycles.light_sampling_threshold = 0.0
scene.cycles.use_adaptive_sampling = False
scene.cycles.use_light_tree = False
scene.cycles.blur_glossy = 0.0
scene.cycles.volume_bounces = 1
scene.cycles.pixel_filter_type = 'GAUSSIAN'
scene.cycles.sample_clamp_indirect = 0.0
scene.view_settings.view_transform = 'Raw'
bpy.context.view_layer.update()
